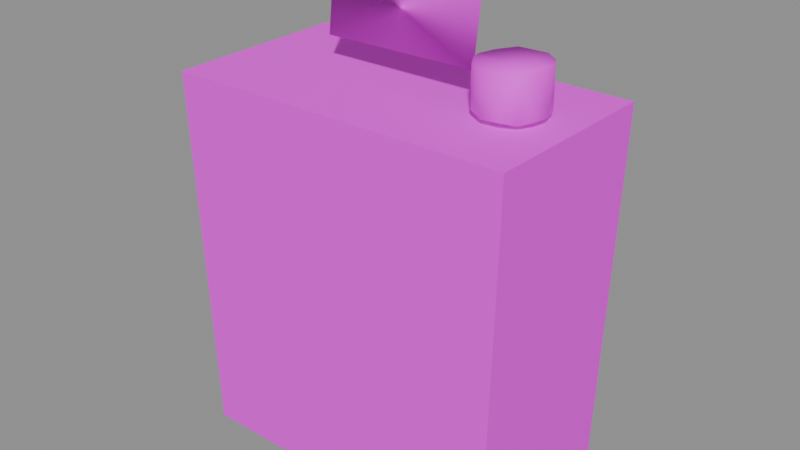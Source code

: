 # Source: jerrycan.blend  (saved by Blender 4.5.87; exported with 4.5.12 LTS)
import bpy
from mathutils import Matrix  # noqa: F401  (used for matrix-valued properties, if any)

bpy.ops.wm.read_factory_settings(use_empty=True)
scene = bpy.context.scene
scene.name = 'BLDA_V004_LOWPOLY_PACKAGE_jerrycan'

# ---- collections
col_sea_scene_b1109a_jerrycan = bpy.data.collections.new('SEA-SCENE-B1109A-JERRYCAN'); scene.collection.children.link(col_sea_scene_b1109a_jerrycan)

# ---- images (referenced by path relative to the original .blend; pixels are not part of the script)
import os
ASSET_DIR = os.environ.get("B2B_ASSET_DIR", "")  # directory of the original .blend (textures are referenced by path, not embedded)
HERE = os.path.dirname(os.path.abspath(__file__))  # packed textures are extracted next to this script under _unpacked/

def load_image(name, relpath, width, height, colorspace="sRGB"):
    """Load a texture the original file referenced (path relative to the .blend, or extracted next to this script)."""
    p = next((c for c in (os.path.join(HERE, relpath), os.path.join(ASSET_DIR, relpath)) if relpath and os.path.exists(c)), "")
    if p:
        img = bpy.data.images.load(p, check_existing=True)
        img.name = name
    else:  # same state as the original file: an image datablock whose file is absent (Cycles renders it pink)
        img = bpy.data.images.new(name, width, height)
        img.source = "FILE"
        img.filepath = "//" + (relpath or name)
    img.colorspace_settings.name = colorspace
    return img
img_sea_cabin_timber_8x8_512_png = load_image('sea_cabin_timber_8x8_512.png', 'sea_cozy_8x8_512.png', 1024, 1024, 'sRGB')

# ---- materials (node trees are filled in below, after node groups)
mat_sea_matte = bpy.data.materials.new('SEA_Matte')

# ---- material node trees
mat_sea_matte.use_nodes = True; mat_sea_matte.node_tree.nodes.clear()
_N = mat_sea_matte.node_tree.nodes; _L = mat_sea_matte.node_tree.links
n0 = _N.new('ShaderNodeBsdfPrincipled'); n0.name = '原理化 BSDF'; n0.location = (-200, 100)
n0.inputs[2].default_value = 0.72
n1 = _N.new('ShaderNodeOutputMaterial'); n1.name = '材质输出'; n1.location = (200, 100)
n2 = _N.new('ShaderNodeUVMap'); n2.name = 'UV 贴图'; n2.location = (0, 0)
n2.uv_map = 'PaletteUV'
n3 = _N.new('ShaderNodeTexImage'); n3.name = '图像纹理'; n3.location = (0, 0)
n3.image = img_sea_cabin_timber_8x8_512_png
n3.interpolation = 'Closest'
n3.extension = 'EXTEND'
_L.new(n0.outputs[0], n1.inputs[0])
_L.new(n2.outputs[0], n3.inputs[0])
_L.new(n3.outputs[0], n0.inputs[0])
n1.is_active_output = True

# ---- meshes
me_blda = bpy.data.meshes.new('BLDA_青绿水壶')
me_blda.from_pydata([(-0.4148, -0.2221, 0.02585), (0.4131, -0.2251, 0.02761), (0.4148, 0.2221, 0.02585), (-0.4131, 0.2251, 0.02761), (-0.4366, -0.238, 0.9718), (0.4385, -0.2349, 0.9735), (0.4366, 0.238, 0.9718), (-0.4385, 0.2349, 0.9735)], [], [(0, 7, 3), (2, 0, 3), (1, 4, 0), (2, 5, 1), (3, 6, 2), (5, 7, 4), (0, 4, 7), (2, 1, 0), (1, 5, 4), (2, 6, 5), (3, 7, 6), (5, 6, 7)])
_uv = me_blda.uv_layers.new(name='PaletteUV')
_uv.uv.foreach_set('vector', [0.4375, 0.7145, 0.4375, 0.6605, 0.4386, 0.6616, 0.4148, 0.6918, 0.4564, 0.6794, 0.4456, 0.7064, 0.4375, 0.7145, 0.4375, 0.6605, 0.4387, 0.6746, 0.4375, 0.7145, 0.4375, 0.6605, 0.4433, 0.6663, 0.4375, 0.7145, 0.4375, 0.6605, 0.4431, 0.6661, 0.4375, 0.7145, 0.4375, 0.6605, 0.4414, 0.6801, 0.4375, 0.7145, 0.4305, 0.7075, 0.4375, 0.6605, 0.4148, 0.6918, 0.4105, 0.6875, 0.4564, 0.6794, 0.4375, 0.7145, 0.4157, 0.6927, 0.4375, 0.6605, 0.4375, 0.7145, 0.4305, 0.7075, 0.4375, 0.6605, 0.4375, 0.7145, 0.4157, 0.6927, 0.4375, 0.6605, 0.4375, 0.7145, 0.4222, 0.6992, 0.4375, 0.6605])
me_blda.materials.append(mat_sea_matte)
me_blda.update()
me_blda_1 = bpy.data.meshes.new('BLDA_水壶提手')
me_blda_1.from_pydata([(-0.2035, -0.001301, 1.045), (-0.2042, 0.01861, 1.207), (0.208, 0.005839, 1.241), (0.1936, -0.0005318, 1.049)], [], [(0, 2, 1), (1, 3, 0), (1, 2, 3), (0, 3, 2)])
me_blda_1.polygons.foreach_set('use_smooth', [True] * 4)
_uv = me_blda_1.uv_layers.new(name='PaletteUV')
_uv.uv.foreach_set('vector', [0.4483, 0.7037, 0.4375, 0.6605, 0.4645, 0.6875, 0.4375, 0.7145, 0.4265, 0.6715, 0.4645, 0.6875, 0.448, 0.704, 0.4105, 0.6875, 0.4375, 0.6605, 0.4483, 0.7037, 0.4105, 0.6875, 0.4375, 0.6605])
me_blda_1.materials.append(mat_sea_matte)
me_blda_1.update()
me_blda_2 = bpy.data.meshes.new('BLDA_水壶盖')
me_blda_2.from_pydata([(0.3722, 0.003737, 0.9881), (0.3587, 0.04809, 0.9863), (0.3239, 0.07781, 0.9883), (0.2901, 0.08532, 0.9904), (0.2519, 0.07287, 0.9866), (0.2299, 0.05658, 0.9906), (0.2126, 0.02857, 0.9913), (0.2093, -0.01637, 0.9886), (0.2318, -0.05946, 0.9913), (0.2743, -0.08295, 0.9879), (0.3192, -0.08023, 0.9897), (0.3477, -0.05958, 0.9844), (0.3667, -0.03329, 0.9891), (0.3629, -0.01963, 1.098), (0.3672, 0.03022, 1.092), (0.3488, 0.06143, 1.09), (0.319, 0.07935, 1.093), (0.2868, 0.0847, 1.09), (0.252, 0.07253, 1.094), (0.2184, 0.04369, 1.089), (0.2081, -0.00347, 1.09), (0.216, -0.03187, 1.092), (0.2309, -0.05862, 1.089), (0.2623, -0.07806, 1.092), (0.2928, -0.08485, 1.09), (0.3239, -0.07781, 1.092), (0.3505, -0.05891, 1.091), (0.3718, -0.01542, 1.092)], [], [(9, 8, 7), (7, 6, 4), (1, 0, 11), (14, 16, 13), (19, 20, 18), (22, 23, 21), (24, 25, 23), (27, 12, 0), (14, 0, 1), (15, 1, 2), (16, 2, 3), (4, 17, 3), (19, 4, 5), (6, 19, 5), (20, 6, 7), (22, 7, 8), (23, 8, 9), (24, 9, 10), (25, 10, 11), (26, 11, 12), (1, 11, 4), (0, 12, 11), (11, 10, 9), (4, 6, 5), (2, 4, 3), (27, 14, 13), (14, 15, 16), (17, 18, 16), (26, 13, 25), (27, 13, 26), (14, 27, 0), (15, 14, 1), (16, 15, 2), (3, 17, 16), (4, 18, 17), (19, 18, 4), (20, 19, 6), (22, 21, 7), (7, 21, 20), (23, 22, 8), (24, 23, 9), (25, 24, 10), (26, 25, 11), (12, 27, 26), (9, 7, 11), (7, 4, 11), (4, 2, 1), (13, 16, 18), (18, 20, 13), (20, 21, 13), (21, 23, 13), (23, 25, 13)])
me_blda_2.polygons.foreach_set('use_smooth', [True] * 52)
_uv = me_blda_2.uv_layers.new(name='PaletteUV')
_uv.uv.foreach_set('vector', [0.9199, 0.1839, 0.926, 0.172, 0.949, 0.172, 0.926, 0.1817, 0.9247, 0.1737, 0.9645, 0.1875, 0.9232, 0.2002, 0.9257, 0.1723, 0.9645, 0.1875, 0.9645, 0.1875, 0.9139, 0.1909, 0.9375, 0.1605, 0.9645, 0.1875, 0.9297, 0.1748, 0.9375, 0.1605, 0.9645, 0.1875, 0.9291, 0.1739, 0.9375, 0.1605, 0.9582, 0.1812, 0.9373, 0.1721, 0.9318, 0.1616, 0.9376, 0.2014, 0.9375, 0.1605, 0.9645, 0.1875, 0.9327, 0.1975, 0.9375, 0.1605, 0.9645, 0.1875, 0.9212, 0.1982, 0.9375, 0.1605, 0.9492, 0.2028, 0.9139, 0.1909, 0.9375, 0.1605, 0.9511, 0.2009, 0.9645, 0.1875, 0.9224, 0.1756, 0.9375, 0.1605, 0.9223, 0.1908, 0.9375, 0.1605, 0.9645, 0.1875, 0.9645, 0.1875, 0.9229, 0.1827, 0.9375, 0.1605, 0.9186, 0.1872, 0.9375, 0.1605, 0.9645, 0.1875, 0.9375, 0.2145, 0.9375, 0.1605, 0.9512, 0.2008, 0.9198, 0.1913, 0.9375, 0.1605, 0.9456, 0.1852, 0.9208, 0.1978, 0.9375, 0.1605, 0.9493, 0.2027, 0.9207, 0.1977, 0.9375, 0.1605, 0.9494, 0.2026, 0.9135, 0.1905, 0.9375, 0.1605, 0.9512, 0.2008, 0.9533, 0.1662, 0.9614, 0.1934, 0.917, 0.1737, 0.9529, 0.1843, 0.9142, 0.1822, 0.9214, 0.1766, 0.9375, 0.2145, 0.9105, 0.1875, 0.9456, 0.1852, 0.9535, 0.1985, 0.9105, 0.1875, 0.9251, 0.1729, 0.941, 0.164, 0.9375, 0.2145, 0.9105, 0.1875, 0.9645, 0.1875, 0.9273, 0.1704, 0.9214, 0.1766, 0.9645, 0.1875, 0.9317, 0.1717, 0.9139, 0.1909, 0.9322, 0.1725, 0.9105, 0.1875, 0.9538, 0.1768, 0.9325, 0.1732, 0.9105, 0.1875, 0.9542, 0.1772, 0.9148, 0.1918, 0.927, 0.1928, 0.9325, 0.1732, 0.9375, 0.2145, 0.9105, 0.1875, 0.9423, 0.1779, 0.9375, 0.2145, 0.9105, 0.1875, 0.9425, 0.1759, 0.9193, 0.1861, 0.9256, 0.1724, 0.9543, 0.1773, 0.9543, 0.1773, 0.9223, 0.1909, 0.924, 0.174, 0.9645, 0.1875, 0.9221, 0.1902, 0.9224, 0.1756, 0.9223, 0.1908, 0.9257, 0.1723, 0.9375, 0.1605, 0.9186, 0.1872, 0.9256, 0.1724, 0.9375, 0.1605, 0.9375, 0.2145, 0.9105, 0.1875, 0.9375, 0.1605, 0.949, 0.172, 0.9175, 0.1874, 0.9241, 0.1739, 0.9198, 0.1913, 0.9257, 0.1723, 0.9375, 0.1605, 0.9196, 0.1911, 0.9256, 0.1724, 0.9545, 0.1775, 0.922, 0.1934, 0.9256, 0.1724, 0.9544, 0.1774, 0.9181, 0.1877, 0.9258, 0.1722, 0.9542, 0.1772, 0.9543, 0.1773, 0.9179, 0.1874, 0.9242, 0.1738, 0.9199, 0.1839, 0.9166, 0.2026, 0.9614, 0.1934, 0.9166, 0.2026, 0.917, 0.1737, 0.9614, 0.1934, 0.917, 0.1737, 0.9375, 0.1605, 0.9533, 0.1662, 0.961, 0.1786, 0.9521, 0.2096, 0.923, 0.2072, 0.923, 0.2072, 0.9297, 0.1748, 0.961, 0.1786, 0.9297, 0.1748, 0.916, 0.172, 0.961, 0.1786, 0.916, 0.172, 0.9318, 0.1616, 0.961, 0.1786, 0.9318, 0.1616, 0.9478, 0.1626, 0.961, 0.1786])
me_blda_2.materials.append(mat_sea_matte)
me_blda_2.update()

# ---- objects
ob_blda = bpy.data.objects.new('BLDA_青绿水壶', me_blda)
ob_blda_1 = bpy.data.objects.new('BLDA_水壶提手', me_blda_1)
ob_blda_2 = bpy.data.objects.new('BLDA_水壶盖', me_blda_2)

# ---- transforms, parenting, visibility, modifiers, constraints
ob_blda.location = (0.0, 0.0, 0.0)
ob_blda_1.location = (0.0, 0.0, 0.0)
ob_blda_2.location = (0.0, 0.0, 0.0)

# ---- collection membership
col_sea_scene_b1109a_jerrycan.objects.link(ob_blda)
col_sea_scene_b1109a_jerrycan.objects.link(ob_blda_1)
col_sea_scene_b1109a_jerrycan.objects.link(ob_blda_2)

# ---- scene / render settings (as saved in the file)
scene.frame_start = 1; scene.frame_end = 250; scene.frame_set(1)
scene.render.engine = 'BLENDER_EEVEE_NEXT'
bpy.context.view_layer.update()

# ---- added for rendering (the .blend has no active camera and no usable light): camera, sun + grey world if the file has none
cam_auto = bpy.data.cameras.new('AutoCamera')
cam_auto.lens = 50.0
cam_auto.sensor_width = 36.0
cam_auto.clip_end = 1000.0
ob_auto_camera = bpy.data.objects.new('AutoCamera', cam_auto)
scene.collection.objects.link(ob_auto_camera)
ob_auto_camera.location = (1.45479, -1.74575, 1.79726)
ob_auto_camera.rotation_euler = (1.09748, -7.21219e-08, 0.694738)
scene.camera = ob_auto_camera
light_auto_sun = bpy.data.lights.new('AutoSun', 'SUN')
light_auto_sun.energy = 3.0
light_auto_sun.angle = 0.0523599
ob_auto_sun = bpy.data.objects.new('AutoSun', light_auto_sun)
scene.collection.objects.link(ob_auto_sun)
ob_auto_sun.rotation_euler = (0.872665, 0.174533, 0.523599)
if scene.world is None:
    world_auto = bpy.data.worlds.new('AutoWorld')
    world_auto.color = (0.3, 0.3, 0.3)
    scene.world = world_auto
bpy.context.view_layer.update()
